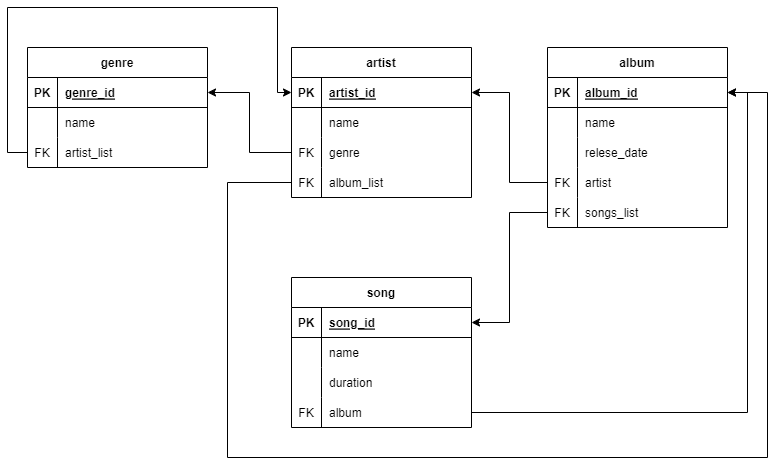

The diagram above was exported from draw.io. Its source (the exported page's mxGraphModel, read from the mxfile embedded in the PNG):
<mxGraphModel dx="1422" dy="834" grid="1" gridSize="10" guides="1" tooltips="1" connect="1" arrows="1" fold="1" page="1" pageScale="1" pageWidth="827" pageHeight="1169" math="0" shadow="0">
  <root>
    <mxCell id="0" />
    <mxCell id="1" parent="0" />
    <mxCell id="NCItcQ-mjdcvx6ryMg1X-1" value="genre" style="shape=table;startSize=30;container=1;collapsible=1;childLayout=tableLayout;fixedRows=1;rowLines=0;fontStyle=1;align=center;resizeLast=1;" parent="1" vertex="1">
      <mxGeometry x="60" y="280" width="180" height="120" as="geometry" />
    </mxCell>
    <mxCell id="NCItcQ-mjdcvx6ryMg1X-2" value="" style="shape=tableRow;horizontal=0;startSize=0;swimlaneHead=0;swimlaneBody=0;fillColor=none;collapsible=0;dropTarget=0;points=[[0,0.5],[1,0.5]];portConstraint=eastwest;top=0;left=0;right=0;bottom=1;" parent="NCItcQ-mjdcvx6ryMg1X-1" vertex="1">
      <mxGeometry y="30" width="180" height="30" as="geometry" />
    </mxCell>
    <mxCell id="NCItcQ-mjdcvx6ryMg1X-3" value="PK" style="shape=partialRectangle;connectable=0;fillColor=none;top=0;left=0;bottom=0;right=0;fontStyle=1;overflow=hidden;" parent="NCItcQ-mjdcvx6ryMg1X-2" vertex="1">
      <mxGeometry width="30" height="30" as="geometry">
        <mxRectangle width="30" height="30" as="alternateBounds" />
      </mxGeometry>
    </mxCell>
    <mxCell id="NCItcQ-mjdcvx6ryMg1X-4" value="genre_id" style="shape=partialRectangle;connectable=0;fillColor=none;top=0;left=0;bottom=0;right=0;align=left;spacingLeft=6;fontStyle=5;overflow=hidden;" parent="NCItcQ-mjdcvx6ryMg1X-2" vertex="1">
      <mxGeometry x="30" width="150" height="30" as="geometry">
        <mxRectangle width="150" height="30" as="alternateBounds" />
      </mxGeometry>
    </mxCell>
    <mxCell id="NCItcQ-mjdcvx6ryMg1X-5" value="" style="shape=tableRow;horizontal=0;startSize=0;swimlaneHead=0;swimlaneBody=0;fillColor=none;collapsible=0;dropTarget=0;points=[[0,0.5],[1,0.5]];portConstraint=eastwest;top=0;left=0;right=0;bottom=0;" parent="NCItcQ-mjdcvx6ryMg1X-1" vertex="1">
      <mxGeometry y="60" width="180" height="30" as="geometry" />
    </mxCell>
    <mxCell id="NCItcQ-mjdcvx6ryMg1X-6" value="" style="shape=partialRectangle;connectable=0;fillColor=none;top=0;left=0;bottom=0;right=0;editable=1;overflow=hidden;" parent="NCItcQ-mjdcvx6ryMg1X-5" vertex="1">
      <mxGeometry width="30" height="30" as="geometry">
        <mxRectangle width="30" height="30" as="alternateBounds" />
      </mxGeometry>
    </mxCell>
    <mxCell id="NCItcQ-mjdcvx6ryMg1X-7" value="name" style="shape=partialRectangle;connectable=0;fillColor=none;top=0;left=0;bottom=0;right=0;align=left;spacingLeft=6;overflow=hidden;" parent="NCItcQ-mjdcvx6ryMg1X-5" vertex="1">
      <mxGeometry x="30" width="150" height="30" as="geometry">
        <mxRectangle width="150" height="30" as="alternateBounds" />
      </mxGeometry>
    </mxCell>
    <mxCell id="NCItcQ-mjdcvx6ryMg1X-94" style="shape=tableRow;horizontal=0;startSize=0;swimlaneHead=0;swimlaneBody=0;fillColor=none;collapsible=0;dropTarget=0;points=[[0,0.5],[1,0.5]];portConstraint=eastwest;top=0;left=0;right=0;bottom=0;" parent="NCItcQ-mjdcvx6ryMg1X-1" vertex="1">
      <mxGeometry y="90" width="180" height="30" as="geometry" />
    </mxCell>
    <mxCell id="NCItcQ-mjdcvx6ryMg1X-95" value="FK" style="shape=partialRectangle;connectable=0;fillColor=none;top=0;left=0;bottom=0;right=0;editable=1;overflow=hidden;" parent="NCItcQ-mjdcvx6ryMg1X-94" vertex="1">
      <mxGeometry width="30" height="30" as="geometry">
        <mxRectangle width="30" height="30" as="alternateBounds" />
      </mxGeometry>
    </mxCell>
    <mxCell id="NCItcQ-mjdcvx6ryMg1X-96" value="artist_list" style="shape=partialRectangle;connectable=0;fillColor=none;top=0;left=0;bottom=0;right=0;align=left;spacingLeft=6;overflow=hidden;" parent="NCItcQ-mjdcvx6ryMg1X-94" vertex="1">
      <mxGeometry x="30" width="150" height="30" as="geometry">
        <mxRectangle width="150" height="30" as="alternateBounds" />
      </mxGeometry>
    </mxCell>
    <mxCell id="NCItcQ-mjdcvx6ryMg1X-55" value="artist" style="shape=table;startSize=30;container=1;collapsible=1;childLayout=tableLayout;fixedRows=1;rowLines=0;fontStyle=1;align=center;resizeLast=1;" parent="1" vertex="1">
      <mxGeometry x="324" y="280" width="180" height="150" as="geometry" />
    </mxCell>
    <mxCell id="NCItcQ-mjdcvx6ryMg1X-56" value="" style="shape=tableRow;horizontal=0;startSize=0;swimlaneHead=0;swimlaneBody=0;fillColor=none;collapsible=0;dropTarget=0;points=[[0,0.5],[1,0.5]];portConstraint=eastwest;top=0;left=0;right=0;bottom=1;" parent="NCItcQ-mjdcvx6ryMg1X-55" vertex="1">
      <mxGeometry y="30" width="180" height="30" as="geometry" />
    </mxCell>
    <mxCell id="NCItcQ-mjdcvx6ryMg1X-57" value="PK" style="shape=partialRectangle;connectable=0;fillColor=none;top=0;left=0;bottom=0;right=0;fontStyle=1;overflow=hidden;" parent="NCItcQ-mjdcvx6ryMg1X-56" vertex="1">
      <mxGeometry width="30" height="30" as="geometry">
        <mxRectangle width="30" height="30" as="alternateBounds" />
      </mxGeometry>
    </mxCell>
    <mxCell id="NCItcQ-mjdcvx6ryMg1X-58" value="artist_id" style="shape=partialRectangle;connectable=0;fillColor=none;top=0;left=0;bottom=0;right=0;align=left;spacingLeft=6;fontStyle=5;overflow=hidden;" parent="NCItcQ-mjdcvx6ryMg1X-56" vertex="1">
      <mxGeometry x="30" width="150" height="30" as="geometry">
        <mxRectangle width="150" height="30" as="alternateBounds" />
      </mxGeometry>
    </mxCell>
    <mxCell id="NCItcQ-mjdcvx6ryMg1X-59" value="" style="shape=tableRow;horizontal=0;startSize=0;swimlaneHead=0;swimlaneBody=0;fillColor=none;collapsible=0;dropTarget=0;points=[[0,0.5],[1,0.5]];portConstraint=eastwest;top=0;left=0;right=0;bottom=0;" parent="NCItcQ-mjdcvx6ryMg1X-55" vertex="1">
      <mxGeometry y="60" width="180" height="30" as="geometry" />
    </mxCell>
    <mxCell id="NCItcQ-mjdcvx6ryMg1X-60" value="" style="shape=partialRectangle;connectable=0;fillColor=none;top=0;left=0;bottom=0;right=0;editable=1;overflow=hidden;" parent="NCItcQ-mjdcvx6ryMg1X-59" vertex="1">
      <mxGeometry width="30" height="30" as="geometry">
        <mxRectangle width="30" height="30" as="alternateBounds" />
      </mxGeometry>
    </mxCell>
    <mxCell id="NCItcQ-mjdcvx6ryMg1X-61" value="name" style="shape=partialRectangle;connectable=0;fillColor=none;top=0;left=0;bottom=0;right=0;align=left;spacingLeft=6;overflow=hidden;" parent="NCItcQ-mjdcvx6ryMg1X-59" vertex="1">
      <mxGeometry x="30" width="150" height="30" as="geometry">
        <mxRectangle width="150" height="30" as="alternateBounds" />
      </mxGeometry>
    </mxCell>
    <mxCell id="NCItcQ-mjdcvx6ryMg1X-62" value="" style="shape=tableRow;horizontal=0;startSize=0;swimlaneHead=0;swimlaneBody=0;fillColor=none;collapsible=0;dropTarget=0;points=[[0,0.5],[1,0.5]];portConstraint=eastwest;top=0;left=0;right=0;bottom=0;" parent="NCItcQ-mjdcvx6ryMg1X-55" vertex="1">
      <mxGeometry y="90" width="180" height="30" as="geometry" />
    </mxCell>
    <mxCell id="NCItcQ-mjdcvx6ryMg1X-63" value="FK" style="shape=partialRectangle;connectable=0;fillColor=none;top=0;left=0;bottom=0;right=0;editable=1;overflow=hidden;" parent="NCItcQ-mjdcvx6ryMg1X-62" vertex="1">
      <mxGeometry width="30" height="30" as="geometry">
        <mxRectangle width="30" height="30" as="alternateBounds" />
      </mxGeometry>
    </mxCell>
    <mxCell id="NCItcQ-mjdcvx6ryMg1X-64" value="genre" style="shape=partialRectangle;connectable=0;fillColor=none;top=0;left=0;bottom=0;right=0;align=left;spacingLeft=6;overflow=hidden;" parent="NCItcQ-mjdcvx6ryMg1X-62" vertex="1">
      <mxGeometry x="30" width="150" height="30" as="geometry">
        <mxRectangle width="150" height="30" as="alternateBounds" />
      </mxGeometry>
    </mxCell>
    <mxCell id="NCItcQ-mjdcvx6ryMg1X-100" style="shape=tableRow;horizontal=0;startSize=0;swimlaneHead=0;swimlaneBody=0;fillColor=none;collapsible=0;dropTarget=0;points=[[0,0.5],[1,0.5]];portConstraint=eastwest;top=0;left=0;right=0;bottom=0;" parent="NCItcQ-mjdcvx6ryMg1X-55" vertex="1">
      <mxGeometry y="120" width="180" height="30" as="geometry" />
    </mxCell>
    <mxCell id="NCItcQ-mjdcvx6ryMg1X-101" value="FK" style="shape=partialRectangle;connectable=0;fillColor=none;top=0;left=0;bottom=0;right=0;editable=1;overflow=hidden;" parent="NCItcQ-mjdcvx6ryMg1X-100" vertex="1">
      <mxGeometry width="30" height="30" as="geometry">
        <mxRectangle width="30" height="30" as="alternateBounds" />
      </mxGeometry>
    </mxCell>
    <mxCell id="NCItcQ-mjdcvx6ryMg1X-102" value="album_list" style="shape=partialRectangle;connectable=0;fillColor=none;top=0;left=0;bottom=0;right=0;align=left;spacingLeft=6;overflow=hidden;" parent="NCItcQ-mjdcvx6ryMg1X-100" vertex="1">
      <mxGeometry x="30" width="150" height="30" as="geometry">
        <mxRectangle width="150" height="30" as="alternateBounds" />
      </mxGeometry>
    </mxCell>
    <mxCell id="NCItcQ-mjdcvx6ryMg1X-68" value="album" style="shape=table;startSize=30;container=1;collapsible=1;childLayout=tableLayout;fixedRows=1;rowLines=0;fontStyle=1;align=center;resizeLast=1;" parent="1" vertex="1">
      <mxGeometry x="580" y="280" width="180" height="180" as="geometry" />
    </mxCell>
    <mxCell id="NCItcQ-mjdcvx6ryMg1X-69" value="" style="shape=tableRow;horizontal=0;startSize=0;swimlaneHead=0;swimlaneBody=0;fillColor=none;collapsible=0;dropTarget=0;points=[[0,0.5],[1,0.5]];portConstraint=eastwest;top=0;left=0;right=0;bottom=1;" parent="NCItcQ-mjdcvx6ryMg1X-68" vertex="1">
      <mxGeometry y="30" width="180" height="30" as="geometry" />
    </mxCell>
    <mxCell id="NCItcQ-mjdcvx6ryMg1X-70" value="PK" style="shape=partialRectangle;connectable=0;fillColor=none;top=0;left=0;bottom=0;right=0;fontStyle=1;overflow=hidden;" parent="NCItcQ-mjdcvx6ryMg1X-69" vertex="1">
      <mxGeometry width="30" height="30" as="geometry">
        <mxRectangle width="30" height="30" as="alternateBounds" />
      </mxGeometry>
    </mxCell>
    <mxCell id="NCItcQ-mjdcvx6ryMg1X-71" value="album_id" style="shape=partialRectangle;connectable=0;fillColor=none;top=0;left=0;bottom=0;right=0;align=left;spacingLeft=6;fontStyle=5;overflow=hidden;" parent="NCItcQ-mjdcvx6ryMg1X-69" vertex="1">
      <mxGeometry x="30" width="150" height="30" as="geometry">
        <mxRectangle width="150" height="30" as="alternateBounds" />
      </mxGeometry>
    </mxCell>
    <mxCell id="NCItcQ-mjdcvx6ryMg1X-72" value="" style="shape=tableRow;horizontal=0;startSize=0;swimlaneHead=0;swimlaneBody=0;fillColor=none;collapsible=0;dropTarget=0;points=[[0,0.5],[1,0.5]];portConstraint=eastwest;top=0;left=0;right=0;bottom=0;" parent="NCItcQ-mjdcvx6ryMg1X-68" vertex="1">
      <mxGeometry y="60" width="180" height="30" as="geometry" />
    </mxCell>
    <mxCell id="NCItcQ-mjdcvx6ryMg1X-73" value="" style="shape=partialRectangle;connectable=0;fillColor=none;top=0;left=0;bottom=0;right=0;editable=1;overflow=hidden;" parent="NCItcQ-mjdcvx6ryMg1X-72" vertex="1">
      <mxGeometry width="30" height="30" as="geometry">
        <mxRectangle width="30" height="30" as="alternateBounds" />
      </mxGeometry>
    </mxCell>
    <mxCell id="NCItcQ-mjdcvx6ryMg1X-74" value="name" style="shape=partialRectangle;connectable=0;fillColor=none;top=0;left=0;bottom=0;right=0;align=left;spacingLeft=6;overflow=hidden;" parent="NCItcQ-mjdcvx6ryMg1X-72" vertex="1">
      <mxGeometry x="30" width="150" height="30" as="geometry">
        <mxRectangle width="150" height="30" as="alternateBounds" />
      </mxGeometry>
    </mxCell>
    <mxCell id="NCItcQ-mjdcvx6ryMg1X-75" value="" style="shape=tableRow;horizontal=0;startSize=0;swimlaneHead=0;swimlaneBody=0;fillColor=none;collapsible=0;dropTarget=0;points=[[0,0.5],[1,0.5]];portConstraint=eastwest;top=0;left=0;right=0;bottom=0;" parent="NCItcQ-mjdcvx6ryMg1X-68" vertex="1">
      <mxGeometry y="90" width="180" height="30" as="geometry" />
    </mxCell>
    <mxCell id="NCItcQ-mjdcvx6ryMg1X-76" value="" style="shape=partialRectangle;connectable=0;fillColor=none;top=0;left=0;bottom=0;right=0;editable=1;overflow=hidden;" parent="NCItcQ-mjdcvx6ryMg1X-75" vertex="1">
      <mxGeometry width="30" height="30" as="geometry">
        <mxRectangle width="30" height="30" as="alternateBounds" />
      </mxGeometry>
    </mxCell>
    <mxCell id="NCItcQ-mjdcvx6ryMg1X-77" value="relese_date" style="shape=partialRectangle;connectable=0;fillColor=none;top=0;left=0;bottom=0;right=0;align=left;spacingLeft=6;overflow=hidden;" parent="NCItcQ-mjdcvx6ryMg1X-75" vertex="1">
      <mxGeometry x="30" width="150" height="30" as="geometry">
        <mxRectangle width="150" height="30" as="alternateBounds" />
      </mxGeometry>
    </mxCell>
    <mxCell id="NCItcQ-mjdcvx6ryMg1X-78" value="" style="shape=tableRow;horizontal=0;startSize=0;swimlaneHead=0;swimlaneBody=0;fillColor=none;collapsible=0;dropTarget=0;points=[[0,0.5],[1,0.5]];portConstraint=eastwest;top=0;left=0;right=0;bottom=0;" parent="NCItcQ-mjdcvx6ryMg1X-68" vertex="1">
      <mxGeometry y="120" width="180" height="30" as="geometry" />
    </mxCell>
    <mxCell id="NCItcQ-mjdcvx6ryMg1X-79" value="FK" style="shape=partialRectangle;connectable=0;fillColor=none;top=0;left=0;bottom=0;right=0;editable=1;overflow=hidden;" parent="NCItcQ-mjdcvx6ryMg1X-78" vertex="1">
      <mxGeometry width="30" height="30" as="geometry">
        <mxRectangle width="30" height="30" as="alternateBounds" />
      </mxGeometry>
    </mxCell>
    <mxCell id="NCItcQ-mjdcvx6ryMg1X-80" value="artist" style="shape=partialRectangle;connectable=0;fillColor=none;top=0;left=0;bottom=0;right=0;align=left;spacingLeft=6;overflow=hidden;" parent="NCItcQ-mjdcvx6ryMg1X-78" vertex="1">
      <mxGeometry x="30" width="150" height="30" as="geometry">
        <mxRectangle width="150" height="30" as="alternateBounds" />
      </mxGeometry>
    </mxCell>
    <mxCell id="NCItcQ-mjdcvx6ryMg1X-103" style="shape=tableRow;horizontal=0;startSize=0;swimlaneHead=0;swimlaneBody=0;fillColor=none;collapsible=0;dropTarget=0;points=[[0,0.5],[1,0.5]];portConstraint=eastwest;top=0;left=0;right=0;bottom=0;" parent="NCItcQ-mjdcvx6ryMg1X-68" vertex="1">
      <mxGeometry y="150" width="180" height="30" as="geometry" />
    </mxCell>
    <mxCell id="NCItcQ-mjdcvx6ryMg1X-104" value="FK" style="shape=partialRectangle;connectable=0;fillColor=none;top=0;left=0;bottom=0;right=0;editable=1;overflow=hidden;" parent="NCItcQ-mjdcvx6ryMg1X-103" vertex="1">
      <mxGeometry width="30" height="30" as="geometry">
        <mxRectangle width="30" height="30" as="alternateBounds" />
      </mxGeometry>
    </mxCell>
    <mxCell id="NCItcQ-mjdcvx6ryMg1X-105" value="songs_list" style="shape=partialRectangle;connectable=0;fillColor=none;top=0;left=0;bottom=0;right=0;align=left;spacingLeft=6;overflow=hidden;" parent="NCItcQ-mjdcvx6ryMg1X-103" vertex="1">
      <mxGeometry x="30" width="150" height="30" as="geometry">
        <mxRectangle width="150" height="30" as="alternateBounds" />
      </mxGeometry>
    </mxCell>
    <mxCell id="NCItcQ-mjdcvx6ryMg1X-81" value="song" style="shape=table;startSize=30;container=1;collapsible=1;childLayout=tableLayout;fixedRows=1;rowLines=0;fontStyle=1;align=center;resizeLast=1;" parent="1" vertex="1">
      <mxGeometry x="324" y="510" width="180" height="150" as="geometry" />
    </mxCell>
    <mxCell id="NCItcQ-mjdcvx6ryMg1X-82" value="" style="shape=tableRow;horizontal=0;startSize=0;swimlaneHead=0;swimlaneBody=0;fillColor=none;collapsible=0;dropTarget=0;points=[[0,0.5],[1,0.5]];portConstraint=eastwest;top=0;left=0;right=0;bottom=1;" parent="NCItcQ-mjdcvx6ryMg1X-81" vertex="1">
      <mxGeometry y="30" width="180" height="30" as="geometry" />
    </mxCell>
    <mxCell id="NCItcQ-mjdcvx6ryMg1X-83" value="PK" style="shape=partialRectangle;connectable=0;fillColor=none;top=0;left=0;bottom=0;right=0;fontStyle=1;overflow=hidden;" parent="NCItcQ-mjdcvx6ryMg1X-82" vertex="1">
      <mxGeometry width="30" height="30" as="geometry">
        <mxRectangle width="30" height="30" as="alternateBounds" />
      </mxGeometry>
    </mxCell>
    <mxCell id="NCItcQ-mjdcvx6ryMg1X-84" value="song_id" style="shape=partialRectangle;connectable=0;fillColor=none;top=0;left=0;bottom=0;right=0;align=left;spacingLeft=6;fontStyle=5;overflow=hidden;" parent="NCItcQ-mjdcvx6ryMg1X-82" vertex="1">
      <mxGeometry x="30" width="150" height="30" as="geometry">
        <mxRectangle width="150" height="30" as="alternateBounds" />
      </mxGeometry>
    </mxCell>
    <mxCell id="NCItcQ-mjdcvx6ryMg1X-85" value="" style="shape=tableRow;horizontal=0;startSize=0;swimlaneHead=0;swimlaneBody=0;fillColor=none;collapsible=0;dropTarget=0;points=[[0,0.5],[1,0.5]];portConstraint=eastwest;top=0;left=0;right=0;bottom=0;" parent="NCItcQ-mjdcvx6ryMg1X-81" vertex="1">
      <mxGeometry y="60" width="180" height="30" as="geometry" />
    </mxCell>
    <mxCell id="NCItcQ-mjdcvx6ryMg1X-86" value="" style="shape=partialRectangle;connectable=0;fillColor=none;top=0;left=0;bottom=0;right=0;editable=1;overflow=hidden;" parent="NCItcQ-mjdcvx6ryMg1X-85" vertex="1">
      <mxGeometry width="30" height="30" as="geometry">
        <mxRectangle width="30" height="30" as="alternateBounds" />
      </mxGeometry>
    </mxCell>
    <mxCell id="NCItcQ-mjdcvx6ryMg1X-87" value="name" style="shape=partialRectangle;connectable=0;fillColor=none;top=0;left=0;bottom=0;right=0;align=left;spacingLeft=6;overflow=hidden;" parent="NCItcQ-mjdcvx6ryMg1X-85" vertex="1">
      <mxGeometry x="30" width="150" height="30" as="geometry">
        <mxRectangle width="150" height="30" as="alternateBounds" />
      </mxGeometry>
    </mxCell>
    <mxCell id="NCItcQ-mjdcvx6ryMg1X-88" value="" style="shape=tableRow;horizontal=0;startSize=0;swimlaneHead=0;swimlaneBody=0;fillColor=none;collapsible=0;dropTarget=0;points=[[0,0.5],[1,0.5]];portConstraint=eastwest;top=0;left=0;right=0;bottom=0;" parent="NCItcQ-mjdcvx6ryMg1X-81" vertex="1">
      <mxGeometry y="90" width="180" height="30" as="geometry" />
    </mxCell>
    <mxCell id="NCItcQ-mjdcvx6ryMg1X-89" value="" style="shape=partialRectangle;connectable=0;fillColor=none;top=0;left=0;bottom=0;right=0;editable=1;overflow=hidden;" parent="NCItcQ-mjdcvx6ryMg1X-88" vertex="1">
      <mxGeometry width="30" height="30" as="geometry">
        <mxRectangle width="30" height="30" as="alternateBounds" />
      </mxGeometry>
    </mxCell>
    <mxCell id="NCItcQ-mjdcvx6ryMg1X-90" value="duration" style="shape=partialRectangle;connectable=0;fillColor=none;top=0;left=0;bottom=0;right=0;align=left;spacingLeft=6;overflow=hidden;" parent="NCItcQ-mjdcvx6ryMg1X-88" vertex="1">
      <mxGeometry x="30" width="150" height="30" as="geometry">
        <mxRectangle width="150" height="30" as="alternateBounds" />
      </mxGeometry>
    </mxCell>
    <mxCell id="NCItcQ-mjdcvx6ryMg1X-91" value="" style="shape=tableRow;horizontal=0;startSize=0;swimlaneHead=0;swimlaneBody=0;fillColor=none;collapsible=0;dropTarget=0;points=[[0,0.5],[1,0.5]];portConstraint=eastwest;top=0;left=0;right=0;bottom=0;" parent="NCItcQ-mjdcvx6ryMg1X-81" vertex="1">
      <mxGeometry y="120" width="180" height="30" as="geometry" />
    </mxCell>
    <mxCell id="NCItcQ-mjdcvx6ryMg1X-92" value="FK" style="shape=partialRectangle;connectable=0;fillColor=none;top=0;left=0;bottom=0;right=0;editable=1;overflow=hidden;" parent="NCItcQ-mjdcvx6ryMg1X-91" vertex="1">
      <mxGeometry width="30" height="30" as="geometry">
        <mxRectangle width="30" height="30" as="alternateBounds" />
      </mxGeometry>
    </mxCell>
    <mxCell id="NCItcQ-mjdcvx6ryMg1X-93" value="album" style="shape=partialRectangle;connectable=0;fillColor=none;top=0;left=0;bottom=0;right=0;align=left;spacingLeft=6;overflow=hidden;" parent="NCItcQ-mjdcvx6ryMg1X-91" vertex="1">
      <mxGeometry x="30" width="150" height="30" as="geometry">
        <mxRectangle width="150" height="30" as="alternateBounds" />
      </mxGeometry>
    </mxCell>
    <mxCell id="IyVjji2l2iUFui1XJ6LM-72" style="edgeStyle=orthogonalEdgeStyle;rounded=0;orthogonalLoop=1;jettySize=auto;html=1;entryX=1;entryY=0.5;entryDx=0;entryDy=0;" edge="1" parent="1" source="NCItcQ-mjdcvx6ryMg1X-62" target="NCItcQ-mjdcvx6ryMg1X-2">
      <mxGeometry relative="1" as="geometry" />
    </mxCell>
    <mxCell id="IyVjji2l2iUFui1XJ6LM-73" style="edgeStyle=orthogonalEdgeStyle;rounded=0;orthogonalLoop=1;jettySize=auto;html=1;entryX=1;entryY=0.5;entryDx=0;entryDy=0;" edge="1" parent="1" source="NCItcQ-mjdcvx6ryMg1X-78" target="NCItcQ-mjdcvx6ryMg1X-56">
      <mxGeometry relative="1" as="geometry" />
    </mxCell>
    <mxCell id="IyVjji2l2iUFui1XJ6LM-87" style="edgeStyle=orthogonalEdgeStyle;rounded=0;orthogonalLoop=1;jettySize=auto;html=1;entryX=1;entryY=0.5;entryDx=0;entryDy=0;" edge="1" parent="1" source="NCItcQ-mjdcvx6ryMg1X-91" target="NCItcQ-mjdcvx6ryMg1X-69">
      <mxGeometry relative="1" as="geometry">
        <mxPoint x="790" y="320" as="targetPoint" />
      </mxGeometry>
    </mxCell>
    <mxCell id="IyVjji2l2iUFui1XJ6LM-104" style="edgeStyle=orthogonalEdgeStyle;rounded=0;orthogonalLoop=1;jettySize=auto;html=1;entryX=1;entryY=0.5;entryDx=0;entryDy=0;" edge="1" parent="1" source="NCItcQ-mjdcvx6ryMg1X-103" target="NCItcQ-mjdcvx6ryMg1X-82">
      <mxGeometry relative="1" as="geometry">
        <mxPoint x="300" y="560" as="targetPoint" />
      </mxGeometry>
    </mxCell>
    <mxCell id="IyVjji2l2iUFui1XJ6LM-115" style="edgeStyle=orthogonalEdgeStyle;rounded=0;orthogonalLoop=1;jettySize=auto;html=1;entryX=0;entryY=0.5;entryDx=0;entryDy=0;" edge="1" parent="1" source="NCItcQ-mjdcvx6ryMg1X-94" target="NCItcQ-mjdcvx6ryMg1X-56">
      <mxGeometry relative="1" as="geometry">
        <mxPoint x="310" y="220" as="targetPoint" />
        <Array as="points">
          <mxPoint x="40" y="385" />
          <mxPoint x="40" y="240" />
          <mxPoint x="310" y="240" />
          <mxPoint x="310" y="325" />
        </Array>
      </mxGeometry>
    </mxCell>
    <mxCell id="IyVjji2l2iUFui1XJ6LM-129" style="edgeStyle=orthogonalEdgeStyle;rounded=0;orthogonalLoop=1;jettySize=auto;html=1;entryX=1;entryY=0.5;entryDx=0;entryDy=0;" edge="1" parent="1" source="NCItcQ-mjdcvx6ryMg1X-100" target="NCItcQ-mjdcvx6ryMg1X-69">
      <mxGeometry relative="1" as="geometry">
        <mxPoint x="800" y="320" as="targetPoint" />
        <Array as="points">
          <mxPoint x="260" y="415" />
          <mxPoint x="260" y="690" />
          <mxPoint x="800" y="690" />
          <mxPoint x="800" y="325" />
        </Array>
      </mxGeometry>
    </mxCell>
  </root>
</mxGraphModel>